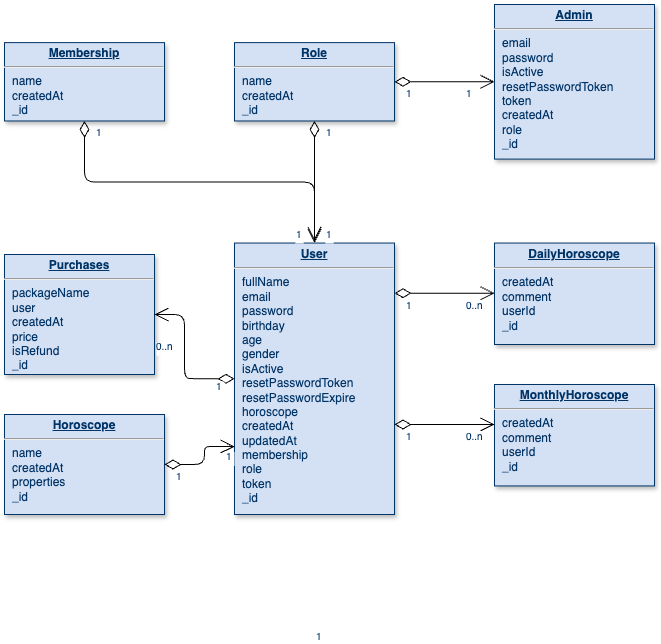

The diagram above was exported from draw.io. Its source (the exported page's mxGraphModel, read from the mxfile embedded in the PNG):
<mxGraphModel dx="1195" dy="662" grid="1" gridSize="10" guides="1" tooltips="1" connect="1" arrows="1" fold="1" page="1" pageScale="1" pageWidth="826" pageHeight="1169" background="none" math="0" shadow="0">
  <root>
    <mxCell id="0" />
    <mxCell id="1" parent="0" />
    <mxCell id="19" value="&lt;p style=&quot;margin: 0px; margin-top: 4px; text-align: center; text-decoration: underline;&quot;&gt;&lt;strong&gt;Role&lt;/strong&gt;&lt;/p&gt;&lt;hr&gt;&lt;p style=&quot;margin: 0px; margin-left: 8px;&quot;&gt;name&lt;/p&gt;&lt;p style=&quot;margin: 0px; margin-left: 8px;&quot;&gt;createdAt&lt;/p&gt;&lt;p style=&quot;margin: 0px; margin-left: 8px;&quot;&gt;_&lt;span style=&quot;background-color: initial;&quot;&gt;id&lt;/span&gt;&lt;/p&gt;" style="verticalAlign=top;align=left;overflow=fill;fontSize=12;fontFamily=Helvetica;html=1;strokeColor=#003366;shadow=1;fillColor=#D4E1F5;fontColor=#003366" parent="1" vertex="1">
      <mxGeometry x="239.9999999999999" y="78.12" width="160" height="78.36" as="geometry" />
    </mxCell>
    <mxCell id="20" value="&lt;p style=&quot;margin: 0px; margin-top: 4px; text-align: center; text-decoration: underline;&quot;&gt;&lt;strong&gt;User&lt;/strong&gt;&lt;/p&gt;&lt;hr&gt;&lt;p style=&quot;margin: 0px; margin-left: 8px;&quot;&gt;fullName&lt;/p&gt;&lt;p style=&quot;margin: 0px; margin-left: 8px;&quot;&gt;email&lt;/p&gt;&lt;p style=&quot;margin: 0px; margin-left: 8px;&quot;&gt;password&lt;/p&gt;&lt;p style=&quot;margin: 0px; margin-left: 8px;&quot;&gt;birthday&lt;/p&gt;&lt;p style=&quot;margin: 0px; margin-left: 8px;&quot;&gt;age&lt;/p&gt;&lt;p style=&quot;margin: 0px; margin-left: 8px;&quot;&gt;gender&lt;/p&gt;&lt;p style=&quot;margin: 0px; margin-left: 8px;&quot;&gt;isActive&lt;/p&gt;&lt;p style=&quot;margin: 0px; margin-left: 8px;&quot;&gt;resetPasswordToken&lt;/p&gt;&lt;p style=&quot;margin: 0px; margin-left: 8px;&quot;&gt;resetPasswordExpire&lt;/p&gt;&lt;p style=&quot;margin: 0px; margin-left: 8px;&quot;&gt;horoscope&lt;/p&gt;&lt;p style=&quot;margin: 0px; margin-left: 8px;&quot;&gt;createdAt&lt;/p&gt;&lt;p style=&quot;margin: 0px; margin-left: 8px;&quot;&gt;updatedAt&lt;/p&gt;&lt;p style=&quot;margin: 0px; margin-left: 8px;&quot;&gt;membership&lt;/p&gt;&lt;p style=&quot;margin: 0px; margin-left: 8px;&quot;&gt;role&lt;/p&gt;&lt;p style=&quot;margin: 0px; margin-left: 8px;&quot;&gt;token&lt;/p&gt;&lt;p style=&quot;margin: 0px; margin-left: 8px;&quot;&gt;_id&lt;/p&gt;&lt;p style=&quot;margin: 0px; margin-left: 8px;&quot;&gt;&lt;br&gt;&lt;/p&gt;&lt;p style=&quot;margin: 0px; margin-left: 8px;&quot;&gt;&lt;br&gt;&lt;/p&gt;" style="verticalAlign=top;align=left;overflow=fill;fontSize=12;fontFamily=Helvetica;html=1;strokeColor=#003366;shadow=1;fillColor=#D4E1F5;fontColor=#003366" parent="1" vertex="1">
      <mxGeometry x="240" y="278.55" width="160" height="271.45" as="geometry" />
    </mxCell>
    <mxCell id="36" value="" style="endArrow=open;endSize=12;startArrow=diamondThin;startSize=14;startFill=0;edgeStyle=orthogonalEdgeStyle;exitX=0.5;exitY=1;exitDx=0;exitDy=0;" parent="1" source="v27VB24pSUglsqA68ZLR-114" target="20" edge="1">
      <mxGeometry y="160" as="geometry">
        <mxPoint x="-70" y="136.48" as="sourcePoint" />
        <mxPoint x="90" y="136.48" as="targetPoint" />
      </mxGeometry>
    </mxCell>
    <mxCell id="37" value="1" style="resizable=0;align=left;verticalAlign=top;labelBackgroundColor=#ffffff;fontSize=10;strokeColor=#003366;shadow=1;fillColor=#D4E1F5;fontColor=#003366" parent="36" connectable="0" vertex="1">
      <mxGeometry x="-1" relative="1" as="geometry">
        <mxPoint x="10" as="offset" />
      </mxGeometry>
    </mxCell>
    <mxCell id="v27VB24pSUglsqA68ZLR-114" value="&lt;p style=&quot;margin: 0px; margin-top: 4px; text-align: center; text-decoration: underline;&quot;&gt;&lt;strong&gt;Membership&lt;/strong&gt;&lt;/p&gt;&lt;hr&gt;&lt;p style=&quot;margin: 0px; margin-left: 8px;&quot;&gt;name&lt;/p&gt;&lt;p style=&quot;margin: 0px; margin-left: 8px;&quot;&gt;createdAt&lt;/p&gt;&lt;p style=&quot;margin: 0px; margin-left: 8px;&quot;&gt;_id&lt;/p&gt;" style="verticalAlign=top;align=left;overflow=fill;fontSize=12;fontFamily=Helvetica;html=1;strokeColor=#003366;shadow=1;fillColor=#D4E1F5;fontColor=#003366" parent="1" vertex="1">
      <mxGeometry x="10" y="78.12" width="160" height="78.36" as="geometry" />
    </mxCell>
    <mxCell id="v27VB24pSUglsqA68ZLR-118" value="" style="endArrow=open;endSize=12;startArrow=diamondThin;startSize=14;startFill=0;edgeStyle=orthogonalEdgeStyle;exitX=0.5;exitY=1;exitDx=0;exitDy=0;" parent="1" source="19" edge="1">
      <mxGeometry y="160" as="geometry">
        <mxPoint x="210" y="156.48000000000002" as="sourcePoint" />
        <mxPoint x="320" y="276.48" as="targetPoint" />
      </mxGeometry>
    </mxCell>
    <mxCell id="v27VB24pSUglsqA68ZLR-119" value="1" style="resizable=0;align=left;verticalAlign=top;labelBackgroundColor=#ffffff;fontSize=10;strokeColor=#003366;shadow=1;fillColor=#D4E1F5;fontColor=#003366" parent="v27VB24pSUglsqA68ZLR-118" connectable="0" vertex="1">
      <mxGeometry x="-1" relative="1" as="geometry">
        <mxPoint x="10" as="offset" />
      </mxGeometry>
    </mxCell>
    <mxCell id="v27VB24pSUglsqA68ZLR-121" value="&lt;p style=&quot;margin: 0px; margin-top: 4px; text-align: center; text-decoration: underline;&quot;&gt;&lt;strong&gt;Admin&lt;/strong&gt;&lt;/p&gt;&lt;hr&gt;&lt;p style=&quot;margin: 0px; margin-left: 8px;&quot;&gt;email&lt;/p&gt;&lt;p style=&quot;margin: 0px; margin-left: 8px;&quot;&gt;password&lt;/p&gt;&lt;p style=&quot;margin: 0px; margin-left: 8px;&quot;&gt;isActive&lt;/p&gt;&lt;p style=&quot;margin: 0px; margin-left: 8px;&quot;&gt;resetPasswordToken&lt;/p&gt;&lt;p style=&quot;margin: 0px; margin-left: 8px;&quot;&gt;token&lt;/p&gt;&lt;p style=&quot;margin: 0px; margin-left: 8px;&quot;&gt;createdAt&lt;/p&gt;&lt;p style=&quot;margin: 0px; margin-left: 8px;&quot;&gt;role&lt;/p&gt;&lt;p style=&quot;margin: 0px; margin-left: 8px;&quot;&gt;_id&lt;/p&gt;" style="verticalAlign=top;align=left;overflow=fill;fontSize=12;fontFamily=Helvetica;html=1;strokeColor=#003366;shadow=1;fillColor=#D4E1F5;fontColor=#003366" parent="1" vertex="1">
      <mxGeometry x="500" y="40" width="160" height="154.59" as="geometry" />
    </mxCell>
    <mxCell id="v27VB24pSUglsqA68ZLR-122" value="" style="endArrow=open;endSize=12;startArrow=diamondThin;startSize=14;startFill=0;edgeStyle=orthogonalEdgeStyle;exitX=1;exitY=0.5;exitDx=0;exitDy=0;entryX=0;entryY=0.5;entryDx=0;entryDy=0;" parent="1" source="19" target="v27VB24pSUglsqA68ZLR-121" edge="1">
      <mxGeometry y="160" as="geometry">
        <mxPoint x="451" y="156.12" as="sourcePoint" />
        <mxPoint x="330" y="286.48" as="targetPoint" />
      </mxGeometry>
    </mxCell>
    <mxCell id="v27VB24pSUglsqA68ZLR-123" value="1" style="resizable=0;align=left;verticalAlign=top;labelBackgroundColor=#ffffff;fontSize=10;strokeColor=#003366;shadow=1;fillColor=#D4E1F5;fontColor=#003366" parent="v27VB24pSUglsqA68ZLR-122" connectable="0" vertex="1">
      <mxGeometry x="-1" relative="1" as="geometry">
        <mxPoint x="10" as="offset" />
      </mxGeometry>
    </mxCell>
    <mxCell id="v27VB24pSUglsqA68ZLR-124" value="1" style="resizable=0;align=left;verticalAlign=top;labelBackgroundColor=#ffffff;fontSize=10;strokeColor=#003366;shadow=1;fillColor=#D4E1F5;fontColor=#003366" parent="1" connectable="0" vertex="1">
      <mxGeometry x="470" y="117.29999999999995" as="geometry" />
    </mxCell>
    <mxCell id="v27VB24pSUglsqA68ZLR-132" value="1" style="resizable=0;align=left;verticalAlign=top;labelBackgroundColor=#ffffff;fontSize=10;strokeColor=#003366;shadow=1;fillColor=#D4E1F5;fontColor=#003366" parent="1" connectable="0" vertex="1">
      <mxGeometry x="329.9999999999999" y="258.12" as="geometry" />
    </mxCell>
    <mxCell id="v27VB24pSUglsqA68ZLR-133" value="1" style="resizable=0;align=left;verticalAlign=top;labelBackgroundColor=#ffffff;fontSize=10;strokeColor=#003366;shadow=1;fillColor=#D4E1F5;fontColor=#003366" parent="1" connectable="0" vertex="1">
      <mxGeometry x="299.9999999999999" y="258.12" as="geometry" />
    </mxCell>
    <mxCell id="v27VB24pSUglsqA68ZLR-134" value="&lt;p style=&quot;margin: 0px; margin-top: 4px; text-align: center; text-decoration: underline;&quot;&gt;&lt;strong&gt;Horoscope&lt;/strong&gt;&lt;/p&gt;&lt;hr&gt;&lt;p style=&quot;margin: 0px; margin-left: 8px;&quot;&gt;name&lt;/p&gt;&lt;p style=&quot;margin: 0px; margin-left: 8px;&quot;&gt;createdAt&lt;/p&gt;&lt;p style=&quot;margin: 0px; margin-left: 8px;&quot;&gt;properties&lt;/p&gt;&lt;p style=&quot;margin: 0px; margin-left: 8px;&quot;&gt;_id&lt;/p&gt;" style="verticalAlign=top;align=left;overflow=fill;fontSize=12;fontFamily=Helvetica;html=1;strokeColor=#003366;shadow=1;fillColor=#D4E1F5;fontColor=#003366" parent="1" vertex="1">
      <mxGeometry x="10" y="450" width="160" height="100" as="geometry" />
    </mxCell>
    <mxCell id="v27VB24pSUglsqA68ZLR-136" value="" style="endArrow=open;endSize=12;startArrow=diamondThin;startSize=14;startFill=0;edgeStyle=orthogonalEdgeStyle;exitX=1;exitY=0.5;exitDx=0;exitDy=0;entryX=0;entryY=0.75;entryDx=0;entryDy=0;" parent="1" source="v27VB24pSUglsqA68ZLR-134" target="20" edge="1">
      <mxGeometry y="160" as="geometry">
        <mxPoint x="-20" y="603.12" as="sourcePoint" />
        <mxPoint x="320" y="620" as="targetPoint" />
        <Array as="points">
          <mxPoint x="210" y="500" />
          <mxPoint x="210" y="482" />
          <mxPoint x="220" y="482" />
        </Array>
      </mxGeometry>
    </mxCell>
    <mxCell id="v27VB24pSUglsqA68ZLR-137" value="1" style="resizable=0;align=left;verticalAlign=top;labelBackgroundColor=#ffffff;fontSize=10;strokeColor=#003366;shadow=1;fillColor=#D4E1F5;fontColor=#003366" parent="v27VB24pSUglsqA68ZLR-136" connectable="0" vertex="1">
      <mxGeometry x="-1" relative="1" as="geometry">
        <mxPoint x="60" y="-20" as="offset" />
      </mxGeometry>
    </mxCell>
    <mxCell id="8ObgJinc3xFhFRM9BZTV-37" value="&lt;p style=&quot;margin: 0px; margin-top: 4px; text-align: center; text-decoration: underline;&quot;&gt;&lt;strong&gt;Purchases&lt;/strong&gt;&lt;/p&gt;&lt;hr&gt;&lt;p style=&quot;margin: 0px; margin-left: 8px;&quot;&gt;packageName&lt;/p&gt;&lt;p style=&quot;margin: 0px; margin-left: 8px;&quot;&gt;user&lt;/p&gt;&lt;p style=&quot;margin: 0px; margin-left: 8px;&quot;&gt;createdAt&lt;/p&gt;&lt;p style=&quot;margin: 0px; margin-left: 8px;&quot;&gt;price&lt;/p&gt;&lt;p style=&quot;margin: 0px; margin-left: 8px;&quot;&gt;isRefund&lt;/p&gt;&lt;p style=&quot;margin: 0px; margin-left: 8px;&quot;&gt;_id&lt;/p&gt;" style="verticalAlign=top;align=left;overflow=fill;fontSize=12;fontFamily=Helvetica;html=1;strokeColor=#003366;shadow=1;fillColor=#D4E1F5;fontColor=#003366" parent="1" vertex="1">
      <mxGeometry x="10" y="290" width="150" height="120" as="geometry" />
    </mxCell>
    <mxCell id="A8LywlCWB5tUpUSJPimo-45" value="" style="endArrow=open;endSize=12;startArrow=diamondThin;startSize=14;startFill=0;edgeStyle=orthogonalEdgeStyle;entryX=1;entryY=0.5;entryDx=0;entryDy=0;exitX=0;exitY=0.5;exitDx=0;exitDy=0;" parent="1" source="20" target="8ObgJinc3xFhFRM9BZTV-37" edge="1">
      <mxGeometry y="160" as="geometry">
        <mxPoint x="120" y="878.12" as="sourcePoint" />
        <mxPoint x="190" y="878.12" as="targetPoint" />
        <Array as="points">
          <mxPoint x="210" y="414" />
          <mxPoint x="190" y="414" />
          <mxPoint x="190" y="350" />
        </Array>
      </mxGeometry>
    </mxCell>
    <mxCell id="A8LywlCWB5tUpUSJPimo-46" value="0..n" style="resizable=0;align=left;verticalAlign=top;labelBackgroundColor=#ffffff;fontSize=10;strokeColor=#003366;shadow=1;fillColor=#D4E1F5;fontColor=#003366" parent="A8LywlCWB5tUpUSJPimo-45" connectable="0" vertex="1">
      <mxGeometry x="-1" relative="1" as="geometry">
        <mxPoint x="-80" y="-44" as="offset" />
      </mxGeometry>
    </mxCell>
    <mxCell id="A8LywlCWB5tUpUSJPimo-47" value="1" style="resizable=0;align=left;verticalAlign=top;labelBackgroundColor=#ffffff;fontSize=10;strokeColor=#003366;shadow=1;fillColor=#D4E1F5;fontColor=#003366" parent="1" connectable="0" vertex="1">
      <mxGeometry x="320" y="659.9999999999999" as="geometry" />
    </mxCell>
    <mxCell id="JQs-aWn3Vt8skhoF0TWf-37" value="1" style="resizable=0;align=left;verticalAlign=top;labelBackgroundColor=#ffffff;fontSize=10;strokeColor=#003366;shadow=1;fillColor=#D4E1F5;fontColor=#003366" parent="1" connectable="0" vertex="1">
      <mxGeometry x="220" y="409.99999999999994" as="geometry" />
    </mxCell>
    <mxCell id="JQs-aWn3Vt8skhoF0TWf-38" value="&lt;p style=&quot;margin: 0px; margin-top: 4px; text-align: center; text-decoration: underline;&quot;&gt;&lt;strong&gt;DailyHoroscope&lt;/strong&gt;&lt;/p&gt;&lt;hr&gt;&lt;p style=&quot;margin: 0px; margin-left: 8px;&quot;&gt;&lt;span style=&quot;background-color: initial;&quot;&gt;createdAt&lt;/span&gt;&lt;/p&gt;&lt;p style=&quot;margin: 0px; margin-left: 8px;&quot;&gt;&lt;span style=&quot;background-color: initial;&quot;&gt;comment&lt;/span&gt;&lt;/p&gt;&lt;p style=&quot;margin: 0px; margin-left: 8px;&quot;&gt;&lt;span style=&quot;background-color: initial;&quot;&gt;userId&lt;/span&gt;&lt;/p&gt;&lt;p style=&quot;margin: 0px; margin-left: 8px;&quot;&gt;&lt;span style=&quot;background-color: initial;&quot;&gt;_id&lt;/span&gt;&lt;br&gt;&lt;/p&gt;&lt;p style=&quot;margin: 0px; margin-left: 8px;&quot;&gt;&lt;br&gt;&lt;/p&gt;" style="verticalAlign=top;align=left;overflow=fill;fontSize=12;fontFamily=Helvetica;html=1;strokeColor=#003366;shadow=1;fillColor=#D4E1F5;fontColor=#003366" parent="1" vertex="1">
      <mxGeometry x="500" y="278.55" width="160" height="101.45" as="geometry" />
    </mxCell>
    <mxCell id="JQs-aWn3Vt8skhoF0TWf-39" value="" style="endArrow=open;endSize=12;startArrow=diamondThin;startSize=14;startFill=0;edgeStyle=orthogonalEdgeStyle;exitX=1;exitY=0.5;exitDx=0;exitDy=0;entryX=0;entryY=0.5;entryDx=0;entryDy=0;" parent="1" edge="1">
      <mxGeometry y="160" as="geometry">
        <mxPoint x="400" y="328.69" as="sourcePoint" />
        <mxPoint x="500" y="328.69" as="targetPoint" />
      </mxGeometry>
    </mxCell>
    <mxCell id="JQs-aWn3Vt8skhoF0TWf-40" value="1" style="resizable=0;align=left;verticalAlign=top;labelBackgroundColor=#ffffff;fontSize=10;strokeColor=#003366;shadow=1;fillColor=#D4E1F5;fontColor=#003366" parent="JQs-aWn3Vt8skhoF0TWf-39" connectable="0" vertex="1">
      <mxGeometry x="-1" relative="1" as="geometry">
        <mxPoint x="10" as="offset" />
      </mxGeometry>
    </mxCell>
    <mxCell id="JQs-aWn3Vt8skhoF0TWf-41" value="&lt;p style=&quot;margin: 0px; margin-top: 4px; text-align: center; text-decoration: underline;&quot;&gt;&lt;strong&gt;MonthlyHoroscope&lt;/strong&gt;&lt;/p&gt;&lt;hr&gt;&lt;p style=&quot;margin: 0px; margin-left: 8px;&quot;&gt;&lt;span style=&quot;background-color: initial;&quot;&gt;createdAt&lt;/span&gt;&lt;/p&gt;&lt;p style=&quot;margin: 0px; margin-left: 8px;&quot;&gt;&lt;span style=&quot;background-color: initial;&quot;&gt;comment&lt;/span&gt;&lt;/p&gt;&lt;p style=&quot;margin: 0px; margin-left: 8px;&quot;&gt;&lt;span style=&quot;background-color: initial;&quot;&gt;userId&lt;/span&gt;&lt;/p&gt;&lt;p style=&quot;margin: 0px; margin-left: 8px;&quot;&gt;&lt;span style=&quot;background-color: initial;&quot;&gt;_id&lt;/span&gt;&lt;br&gt;&lt;/p&gt;&lt;p style=&quot;margin: 0px; margin-left: 8px;&quot;&gt;&lt;br&gt;&lt;/p&gt;" style="verticalAlign=top;align=left;overflow=fill;fontSize=12;fontFamily=Helvetica;html=1;strokeColor=#003366;shadow=1;fillColor=#D4E1F5;fontColor=#003366" parent="1" vertex="1">
      <mxGeometry x="500" y="420" width="160" height="101.45" as="geometry" />
    </mxCell>
    <mxCell id="JQs-aWn3Vt8skhoF0TWf-42" value="" style="endArrow=open;endSize=12;startArrow=diamondThin;startSize=14;startFill=0;edgeStyle=orthogonalEdgeStyle;exitX=1;exitY=0.5;exitDx=0;exitDy=0;entryX=0;entryY=0.5;entryDx=0;entryDy=0;" parent="1" edge="1">
      <mxGeometry y="160" as="geometry">
        <mxPoint x="400" y="460" as="sourcePoint" />
        <mxPoint x="500" y="460" as="targetPoint" />
      </mxGeometry>
    </mxCell>
    <mxCell id="JQs-aWn3Vt8skhoF0TWf-43" value="1" style="resizable=0;align=left;verticalAlign=top;labelBackgroundColor=#ffffff;fontSize=10;strokeColor=#003366;shadow=1;fillColor=#D4E1F5;fontColor=#003366" parent="JQs-aWn3Vt8skhoF0TWf-42" connectable="0" vertex="1">
      <mxGeometry x="-1" relative="1" as="geometry">
        <mxPoint x="10" as="offset" />
      </mxGeometry>
    </mxCell>
    <mxCell id="JQs-aWn3Vt8skhoF0TWf-44" value="0..n" style="resizable=0;align=left;verticalAlign=top;labelBackgroundColor=#ffffff;fontSize=10;strokeColor=#003366;shadow=1;fillColor=#D4E1F5;fontColor=#003366" parent="1" connectable="0" vertex="1">
      <mxGeometry x="470" y="460.0000000000002" as="geometry" />
    </mxCell>
    <mxCell id="JQs-aWn3Vt8skhoF0TWf-45" value="0..n" style="resizable=0;align=left;verticalAlign=top;labelBackgroundColor=#ffffff;fontSize=10;strokeColor=#003366;shadow=1;fillColor=#D4E1F5;fontColor=#003366" parent="1" connectable="0" vertex="1">
      <mxGeometry x="470" y="329.2700000000002" as="geometry" />
    </mxCell>
    <mxCell id="ByIRPX6iIbetc3WTEC3h-37" value="1" style="resizable=0;align=left;verticalAlign=top;labelBackgroundColor=#ffffff;fontSize=10;strokeColor=#003366;shadow=1;fillColor=#D4E1F5;fontColor=#003366" connectable="0" vertex="1" parent="1">
      <mxGeometry x="180" y="500" as="geometry" />
    </mxCell>
  </root>
</mxGraphModel>